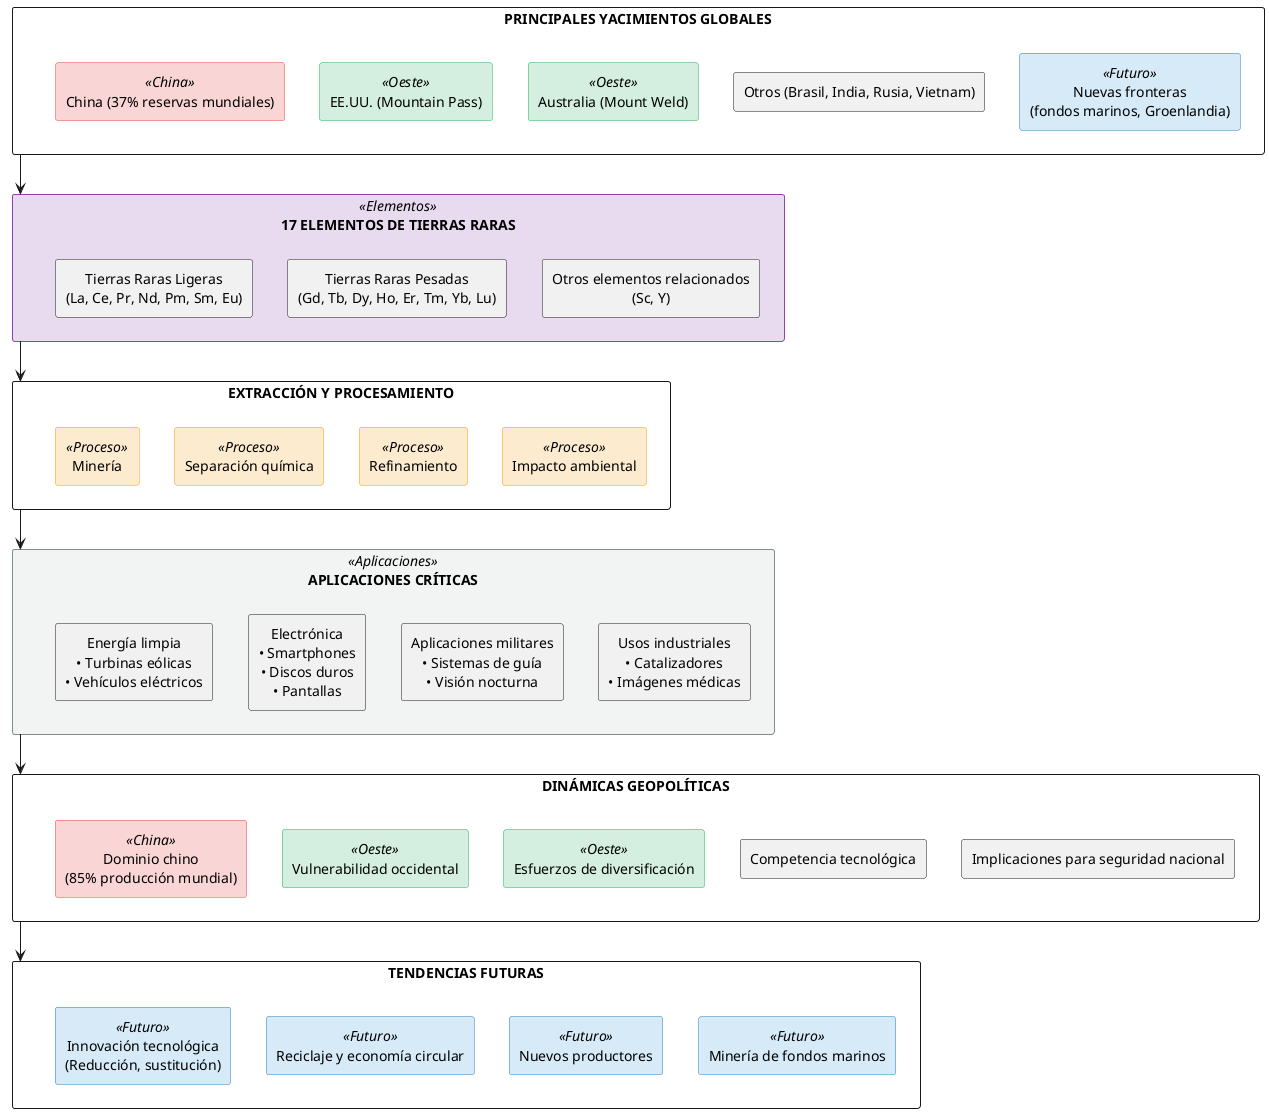

The diagram above was rendered by PlantUML. Its source (embedded in the PNG):
@startuml
skinparam defaultTextAlignment center
skinparam rectangle {
  BackgroundColor<<China>> #f9d6d5
  BorderColor<<China>> #e74c3c
  BackgroundColor<<Oeste>> #d4efdf
  BorderColor<<Oeste>> #27ae60
  BackgroundColor<<Futuro>> #d6eaf8
  BorderColor<<Futuro>> #2980b9
  BackgroundColor<<Proceso>> #fdebd0
  BorderColor<<Proceso>> #f39c12
  BackgroundColor<<Elementos>> #e8daef
  BorderColor<<Elementos>> #8e44ad
  BackgroundColor<<Aplicaciones>> #f2f4f4
  BorderColor<<Aplicaciones>> #7f8c8d
}

rectangle "PRINCIPALES YACIMIENTOS GLOBALES" {
  rectangle "China (37% reservas mundiales)" as China <<China>>
  rectangle "EE.UU. (Mountain Pass)" as USA <<Oeste>>
  rectangle "Australia (Mount Weld)" as AUS <<Oeste>>
  rectangle "Otros (Brasil, India, Rusia, Vietnam)" as OTROS
  rectangle "Nuevas fronteras\n(fondos marinos, Groenlandia)" as NUEVOS <<Futuro>>
}

rectangle "17 ELEMENTOS DE TIERRAS RARAS" as ELEMENTOS <<Elementos>> {
  rectangle "Tierras Raras Ligeras\n(La, Ce, Pr, Nd, Pm, Sm, Eu)" as LIGERAS
  rectangle "Tierras Raras Pesadas\n(Gd, Tb, Dy, Ho, Er, Tm, Yb, Lu)" as PESADAS
  rectangle "Otros elementos relacionados\n(Sc, Y)" as OTROS_ELEM
}

rectangle "EXTRACCIÓN Y PROCESAMIENTO" {
  rectangle "Minería" as MINERIA <<Proceso>>
  rectangle "Separación química" as SEPARACION <<Proceso>>
  rectangle "Refinamiento" as REFINAMIENTO <<Proceso>>
  rectangle "Impacto ambiental" as AMBIENTAL <<Proceso>>
}

rectangle "APLICACIONES CRÍTICAS" as APLICACIONES <<Aplicaciones>> {
  rectangle "Energía limpia\n• Turbinas eólicas\n• Vehículos eléctricos" as ENERGIA
  rectangle "Electrónica\n• Smartphones\n• Discos duros\n• Pantallas" as ELECTRONICA
  rectangle "Aplicaciones militares\n• Sistemas de guía\n• Visión nocturna" as DEFENSA
  rectangle "Usos industriales\n• Catalizadores\n• Imágenes médicas" as INDUSTRIAL
}

rectangle "DINÁMICAS GEOPOLÍTICAS" {
  rectangle "Dominio chino\n(85% producción mundial)" as DOMINIO <<China>>
  rectangle "Vulnerabilidad occidental" as VULNERABILIDAD <<Oeste>>
  rectangle "Esfuerzos de diversificación" as DIVERSIFICACION <<Oeste>>
  rectangle "Competencia tecnológica" as TECNOLOGIA
  rectangle "Implicaciones para seguridad nacional" as SEGURIDAD
}

rectangle "TENDENCIAS FUTURAS" {
  rectangle "Innovación tecnológica\n(Reducción, sustitución)" as INNOVACION <<Futuro>>
  rectangle "Reciclaje y economía circular" as RECICLAJE <<Futuro>>
  rectangle "Nuevos productores" as NUEVOS_PROD <<Futuro>>
  rectangle "Minería de fondos marinos" as FONDOS <<Futuro>>
}

"PRINCIPALES YACIMIENTOS GLOBALES" -down-> ELEMENTOS
ELEMENTOS -down-> "EXTRACCIÓN Y PROCESAMIENTO"
"EXTRACCIÓN Y PROCESAMIENTO" -down-> APLICACIONES
APLICACIONES -down-> "DINÁMICAS GEOPOLÍTICAS"
"DINÁMICAS GEOPOLÍTICAS" -down-> "TENDENCIAS FUTURAS"

China -[hidden]right-> USA
USA -[hidden]right-> AUS
AUS -[hidden]right-> OTROS
OTROS -[hidden]right-> NUEVOS

LIGERAS -[hidden]right-> PESADAS
PESADAS -[hidden]right-> OTROS_ELEM

MINERIA -[hidden]right-> SEPARACION
SEPARACION -[hidden]right-> REFINAMIENTO
REFINAMIENTO -[hidden]right-> AMBIENTAL

ENERGIA -[hidden]right-> ELECTRONICA
ELECTRONICA -[hidden]right-> DEFENSA
DEFENSA -[hidden]right-> INDUSTRIAL

DOMINIO -[hidden]right-> VULNERABILIDAD
VULNERABILIDAD -[hidden]right-> DIVERSIFICACION
DIVERSIFICACION -[hidden]right-> TECNOLOGIA
TECNOLOGIA -[hidden]right-> SEGURIDAD

INNOVACION -[hidden]right-> RECICLAJE
RECICLAJE -[hidden]right-> NUEVOS_PROD
NUEVOS_PROD -[hidden]right-> FONDOS
@enduml